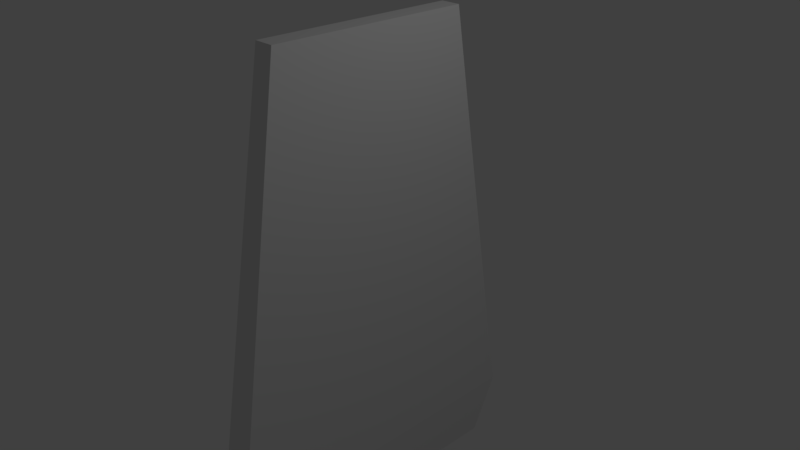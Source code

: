 # Source: Key_Card_v1.0.blend  (saved by Blender 2.79.0; exported with 4.5.12 LTS)
import bpy
from mathutils import Matrix  # noqa: F401  (used for matrix-valued properties, if any)

bpy.ops.wm.read_factory_settings(use_empty=True)
scene = bpy.context.scene
scene.name = 'Scene'

# ---- collections
col_collection_1 = bpy.data.collections.new('Collection 1'); scene.collection.children.link(col_collection_1)

# ---- world
world_world = bpy.data.worlds.new('World'); scene.world = world_world
world_world.color = (0.05088, 0.05088, 0.05088)
world_world.use_sun_shadow = False
world_world.sun_shadow_jitter_overblur = 0.0
world_world.cycles.sampling_method = 'MANUAL'

# ---- cameras
cam_camera = bpy.data.cameras.new('Camera')
cam_camera.clip_end = 100.0
cam_camera.lens = 35.0
cam_camera.sensor_width = 32.0
cam_camera.sensor_height = 18.0
cam_camera.ortho_scale = 7.314
cam_camera.dof.focus_distance = 0.0
cam_camera.dof.aperture_fstop = 128.0

# ---- lights
light_lamp = bpy.data.lights.new('Lamp', 'POINT')
light_lamp.transmission_factor = 0.0
light_lamp.cutoff_distance = 30.0
light_lamp.energy = 100.0
light_lamp.shadow_buffer_clip_start = 1.001
light_lamp.shadow_soft_size = 0.1
light_lamp.shadow_maximum_resolution = 0.006
light_lamp.use_absolute_resolution = True

# ---- meshes
me_cube_001 = bpy.data.meshes.new('Cube.001')
me_cube_001.from_pydata([(-1.172, -1.172, -1.0), (-0.7, -0.7, 1.0), (-1.172, 1.172, -1.0), (-0.7, 0.7, 1.0), (1.172, -1.172, -1.0), (0.7, -0.7, 1.0), (1.172, 1.172, -1.0), (0.7, 0.7, 1.0), (-1.0, -1.0, -1.278), (-1.0, 1.0, -1.278), (1.0, -1.0, -1.278), (1.0, 1.0, -1.278)], [], [(0, 1, 3, 2), (2, 3, 7, 6), (6, 7, 5, 4), (4, 5, 1, 0), (2, 6, 11, 9), (7, 3, 1, 5), (9, 11, 10, 8), (0, 2, 9, 8), (6, 4, 10, 11), (4, 0, 8, 10)])
_uv = me_cube_001.uv_layers.new(name='UVMap')
_uv.uv.foreach_set('vector', [0.383, 0.5, 0.6957, 0.6007, 0.6957, 0.8993, 0.383, 1.0, 0.3127, 1.0, 2.721e-08, 0.8993, 0.0, 0.6007, 0.3127, 0.5, 0.383, 0.0, 0.6957, 0.1007, 0.6957, 0.3993, 0.383, 0.5, 0.3127, 0.5, 1.814e-08, 0.3993, 0.0, 0.1007, 0.3127, 0.0, 0.3127, 1.0, 0.3127, 0.5, 0.3478, 0.5367, 0.3478, 0.9633, 0.9087, 0.4266, 0.9087, 0.7252, 0.6957, 0.7252, 0.6957, 0.4266, 1.0, 0.4266, 0.6957, 0.4266, 0.6957, 3.814e-08, 1.0, 0.0, 0.383, 0.5, 0.383, 1.0, 0.3478, 0.9633, 0.3478, 0.5367, 0.383, 0.0, 0.383, 0.5, 0.3478, 0.4633, 0.3478, 0.0367, 0.3127, 0.5, 0.3127, 0.0, 0.3478, 0.0367, 0.3478, 0.4633])
me_cube_001.use_remesh_preserve_volume = False
me_cube_001.use_remesh_preserve_attributes = False
me_cube_001.use_mirror_vertex_groups = False
me_cube_001.update()

# ---- objects
ob_cube = bpy.data.objects.new('Cube', me_cube_001)
ob_lamp = bpy.data.objects.new('Lamp', light_lamp)
ob_camera = bpy.data.objects.new('Camera', cam_camera)

# ---- transforms, parenting, visibility, modifiers, constraints
ob_cube.location = (0.0, 0.0, 0.0)
ob_cube.scale = (0.2, 2.0, 3.0)
ob_cube.lineart.crease_threshold = 0.0
ob_lamp.location = (4.076, 1.005, 5.904)
ob_lamp.rotation_euler = (0.6503, 0.05522, 1.866)
ob_lamp.lock_rotations_4d = False
ob_lamp.empty_display_type = 'ARROWS'
ob_lamp.color = (0.0, 0.0, 0.0, 0.0)
ob_lamp.lineart.crease_threshold = 0.0
ob_camera.location = (7.481, -6.508, 5.344)
ob_camera.rotation_euler = (1.109, 0.0, 0.8149)
ob_camera.lock_rotations_4d = False
ob_camera.empty_display_type = 'ARROWS'
ob_camera.color = (0.0, 0.0, 0.0, 0.0)
ob_camera.display_type = 'WIRE'
ob_camera.lineart.crease_threshold = 0.0

# ---- collection membership
col_collection_1.objects.link(ob_cube)
col_collection_1.objects.link(ob_lamp)
col_collection_1.objects.link(ob_camera)

# ---- scene / render settings (as saved in the file)
scene.camera = ob_camera
scene.frame_start = 1; scene.frame_end = 250; scene.frame_set(41)
scene.render.engine = 'BLENDER_EEVEE_NEXT'
scene.render.resolution_percentage = 50
scene.render.dither_intensity = 0.0
scene.cycles.use_denoising = False
scene.cycles.samples = 128
scene.cycles.sampling_pattern = 'TABULATED_SOBOL'
scene.cycles.use_adaptive_sampling = False
scene.cycles.use_light_tree = False
scene.cycles.blur_glossy = 0.0
scene.cycles.sample_clamp_indirect = 0.0
scene.view_settings.view_transform = 'Standard'
bpy.context.view_layer.update()
